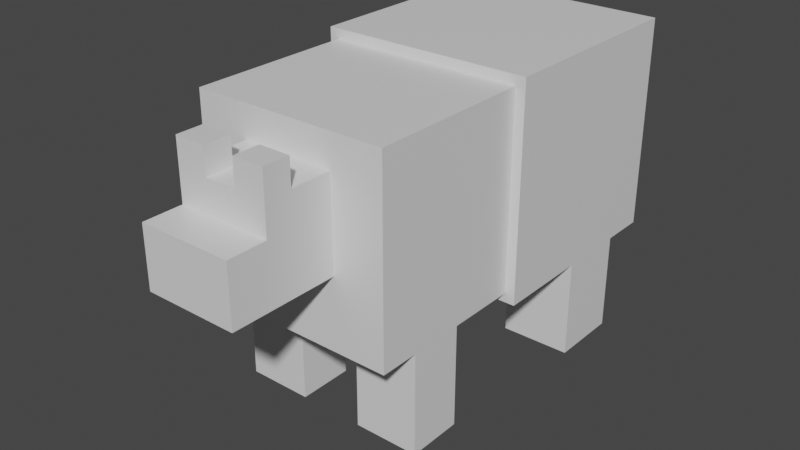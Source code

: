 # Source: bear.blend  (saved by Blender 2.93.20; exported with 4.5.12 LTS)
import bpy
from mathutils import Matrix  # noqa: F401  (used for matrix-valued properties, if any)

bpy.ops.wm.read_factory_settings(use_empty=True)
scene = bpy.context.scene
scene.name = 'Scene'

# ---- collections
col_collection = bpy.data.collections.new('Collection'); scene.collection.children.link(col_collection)

# ---- materials (node trees are filled in below, after node groups)
mat_material = bpy.data.materials.new('Material')
mat_material.alpha_threshold = 0.0
mat_material.use_transparent_shadow = False
mat_material.line_color = (0.0, 0.0, 0.0, 1.0)

# ---- material node trees
mat_material.use_nodes = True; mat_material.node_tree.nodes.clear()
_N = mat_material.node_tree.nodes; _L = mat_material.node_tree.links
n0 = _N.new('ShaderNodeOutputMaterial'); n0.name = 'Material Output'; n0.location = (300, 300)
n1 = _N.new('ShaderNodeBsdfPrincipled'); n1.name = 'Principled BSDF'; n1.location = (10, 300)
n1.distribution = 'GGX'
n1.subsurface_method = 'BURLEY'
n1.inputs[2].default_value = 0.4
n1.inputs[3].default_value = 1.45
n1.inputs[27].default_value = (0.0, 0.0, 0.0, 1.0)
n1.inputs[28].default_value = 1.0
_L.new(n1.outputs[0], n0.inputs[0])
n0.is_active_output = True

# ---- world
world_world = bpy.data.worlds.new('World'); scene.world = world_world
world_world.use_nodes = True; world_world.node_tree.nodes.clear()
_N = world_world.node_tree.nodes; _L = world_world.node_tree.links
n0 = _N.new('ShaderNodeOutputWorld'); n0.name = 'World Output'; n0.location = (300, 300)
n1 = _N.new('ShaderNodeBackground'); n1.name = 'Background'; n1.location = (10, 300)
n1.inputs[0].default_value = (0.05088, 0.05088, 0.05088, 1.0)
_L.new(n1.outputs[0], n0.inputs[0])
n0.is_active_output = True
world_world.color = (0.05088, 0.05088, 0.05088)
world_world.use_sun_shadow = False
world_world.sun_shadow_jitter_overblur = 0.0

# ---- meshes
me_cube = bpy.data.meshes.new('Cube')
me_cube.from_pydata([(1.0, 1.0, 1.0), (1.0, 1.0, -1.0), (1.0, -1.0, 1.0), (1.0, -1.0, -1.0), (-1.0, 1.0, 1.0), (-1.0, 1.0, -1.0), (-1.0, -1.0, 1.0), (-1.0, -1.0, -1.0), (-0.9097, -1.0, -0.9097), (-0.9097, -1.0, 0.9097), (0.9097, -1.0, 0.9097), (0.9097, -1.0, -0.9097), (-0.9097, -2.555, -0.9097), (-0.9097, -2.555, 0.9097), (0.9097, -2.555, 0.9097), (0.9097, -2.555, -0.9097), (-0.4307, -2.555, -0.2439), (-0.4307, -2.555, 0.6066), (0.4307, -2.555, 0.6066), (0.4307, -2.555, -0.2439), (-0.4307, -3.192, -0.2439), (-0.4307, -3.192, 0.6066), (0.4307, -3.192, 0.6066), (0.4307, -3.192, -0.2439), (-0.9097, -1.668, -0.9097), (-0.9097, -2.187, -0.9097), (-0.9097, -2.187, 0.9097), (-0.9097, -1.668, 0.9097), (0.9097, -1.668, -0.9097), (0.9097, -2.187, -0.9097), (0.9097, -1.668, 0.9097), (0.9097, -2.187, 0.9097), (0.3333, 1.0, -1.0), (-0.3333, 1.0, -1.0), (0.3333, -1.0, 1.0), (-0.3333, -1.0, 1.0), (-0.3333, -1.0, -1.0), (0.3333, -1.0, -1.0), (-0.3333, 1.0, 1.0), (0.3333, 1.0, 1.0), (0.3032, -1.0, 0.9097), (-0.3032, -1.0, 0.9097), (-0.3032, -1.0, -0.9097), (0.3032, -1.0, -0.9097), (0.3032, -2.555, 0.9097), (-0.3032, -2.555, 0.9097), (-0.3032, -2.555, -0.9097), (0.3032, -2.555, -0.9097), (0.1436, -2.555, 0.6066), (-0.1436, -2.555, 0.6066), (-0.1436, -2.555, -0.2439), (0.1436, -2.555, -0.2439), (0.1436, -3.192, 0.6066), (-0.1436, -3.192, 0.6066), (-0.1436, -3.192, -0.2439), (0.1436, -3.192, -0.2439), (-0.3032, -1.668, 0.9097), (0.3032, -1.668, 0.9097), (-0.3032, -2.187, 0.9097), (0.3032, -2.187, 0.9097), (0.3032, -1.668, -0.9097), (-0.3032, -1.668, -0.9097), (0.3032, -2.187, -0.9097), (-0.3032, -2.187, -0.9097), (-0.9097, -1.668, -1.869), (-0.9097, -2.187, -1.869), (0.9097, -1.668, -1.869), (0.9097, -2.187, -1.869), (-0.3032, -1.668, -1.869), (-0.3032, -2.187, -1.869), (0.3032, -1.668, -1.869), (0.3032, -2.187, -1.869), (-1.0, 0.5692, -1.0), (-1.0, -0.09744, -1.0), (1.0, 0.5692, 1.0), (1.0, -0.09744, 1.0), (-1.0, -0.09744, 1.0), (-1.0, 0.5692, 1.0), (1.0, -0.09744, -1.0), (1.0, 0.5692, -1.0), (-0.3333, 0.5692, -1.0), (-0.3333, -0.09744, -1.0), (0.3333, 0.5692, -1.0), (0.3333, -0.09744, -1.0), (0.3333, 0.5692, 1.0), (0.3333, -0.09744, 1.0), (-0.3333, 0.5692, 1.0), (-0.3333, -0.09744, 1.0), (-1.0, 0.5692, -1.928), (-1.0, -0.09744, -1.928), (1.0, -0.09744, -1.928), (1.0, 0.5692, -1.928), (-0.3333, 0.5692, -1.928), (-0.3333, -0.09744, -1.928), (0.3333, 0.5692, -1.928), (0.3333, -0.09744, -1.928), (-0.4307, -2.942, 0.6066), (0.4307, -2.942, 0.6066), (-0.4307, -2.942, -0.2439), (0.4307, -2.942, -0.2439), (-0.1436, -2.942, -0.2439), (0.1436, -2.942, -0.2439), (0.1436, -2.942, 0.6066), (-0.1436, -2.942, 0.6066), (-0.1436, -3.192, 0.8547), (-0.4307, -3.192, 0.8547), (-0.4307, -2.942, 0.8547), (0.4307, -3.192, 0.8547), (0.1436, -3.192, 0.8547), (0.1436, -2.942, 0.8547), (-0.1436, -2.942, 0.8547), (0.4307, -2.942, 0.8547), (1.0, 1.0, -0.1273), (-1.0, -1.0, -0.1273), (1.0, -1.0, -0.1273), (-1.0, 1.0, -0.1273), (-0.9097, -1.0, -0.1091), (0.9097, -1.0, -0.1091), (-0.9097, -2.555, -0.1091), (0.9097, -2.555, -0.1091), (-0.4307, -2.555, 0.3138), (0.4307, -2.555, 0.3138), (-0.4307, -3.192, 0.3138), (0.4307, -3.192, 0.3138), (0.9097, -1.668, -0.1091), (0.9097, -2.187, -0.1091), (-0.9097, -1.668, -0.1091), (-0.9097, -2.187, -0.1091), (0.1436, -3.192, 0.3138), (-0.1436, -3.192, 0.3138), (-0.3333, 1.0, -0.1273), (0.3333, 1.0, -0.1273), (1.0, 0.5692, -0.1273), (1.0, -0.09744, -0.1273), (-1.0, -0.09744, -0.1273), (-1.0, 0.5692, -0.1273), (0.4307, -2.942, 0.3138), (-0.4307, -2.942, 0.3138), (0.4307, -3.556, 0.3138), (0.4307, -3.556, -0.2439), (0.1436, -3.556, -0.2439), (-0.4307, -3.556, -0.2439), (-0.1436, -3.556, -0.2439), (0.1436, -3.556, 0.3138), (-0.1436, -3.556, 0.3138), (-0.4307, -3.556, 0.3138)], [], [(87, 76, 6, 35), (113, 7, 8, 116), (135, 77, 4, 115), (83, 78, 3, 37), (133, 75, 2, 114), (131, 39, 0, 112), (127, 25, 12, 118), (37, 3, 11, 43), (35, 6, 9, 41), (114, 2, 10, 117), (47, 15, 19, 51), (62, 29, 15, 47), (125, 31, 14, 119), (58, 26, 13, 45), (96, 21, 105, 106), (119, 14, 18, 121), (45, 13, 17, 49), (118, 12, 16, 120), (129, 53, 21, 122), (137, 98, 20, 122), (101, 99, 23, 55), (136, 97, 22, 123), (41, 9, 27, 56), (56, 27, 26, 58), (117, 10, 30, 124), (124, 30, 31, 125), (43, 11, 28, 60), (29, 62, 71, 67), (116, 8, 24, 126), (126, 24, 25, 127), (61, 63, 69, 68), (61, 60, 62, 63), (8, 42, 61, 24), (42, 43, 60, 61), (30, 57, 59, 31), (57, 56, 58, 59), (10, 40, 57, 30), (40, 41, 56, 57), (98, 100, 54, 20), (100, 101, 55, 54), (123, 22, 52, 128), (128, 52, 53, 129), (14, 44, 48, 18), (44, 45, 49, 48), (22, 97, 111, 107), (102, 103, 53, 52), (31, 59, 44, 14), (59, 58, 45, 44), (25, 63, 46, 12), (63, 62, 47, 46), (12, 46, 50, 16), (46, 47, 51, 50), (2, 34, 40, 10), (34, 35, 41, 40), (7, 36, 42, 8), (36, 37, 43, 42), (115, 4, 38, 130), (130, 38, 39, 131), (73, 81, 36, 7), (81, 83, 37, 36), (75, 85, 34, 2), (85, 87, 35, 34), (70, 66, 67, 71), (64, 68, 69, 65), (63, 25, 65, 69), (60, 28, 66, 70), (62, 60, 70, 71), (28, 29, 67, 66), (25, 24, 64, 65), (24, 61, 68, 64), (39, 38, 86, 84), (84, 86, 87, 85), (0, 39, 84, 74), (74, 84, 85, 75), (33, 32, 82, 80), (80, 82, 83, 81), (5, 33, 80, 72), (79, 78, 90, 91), (112, 0, 74, 132), (132, 74, 75, 133), (32, 1, 79, 82), (80, 81, 93, 92), (113, 6, 76, 134), (134, 76, 77, 135), (38, 4, 77, 86), (86, 77, 76, 87), (88, 92, 93, 89), (94, 91, 90, 95), (78, 83, 95, 90), (81, 73, 89, 93), (73, 72, 88, 89), (82, 79, 91, 94), (72, 80, 92, 88), (83, 82, 94, 95), (48, 49, 103, 102), (18, 48, 102, 97), (50, 51, 101, 100), (16, 50, 100, 98), (121, 18, 97, 136), (51, 19, 99, 101), (120, 16, 98, 137), (49, 17, 96, 103), (110, 106, 105, 104), (111, 109, 108, 107), (102, 52, 108, 109), (103, 96, 106, 110), (21, 53, 104, 105), (52, 22, 107, 108), (97, 102, 109, 111), (53, 103, 110, 104), (17, 120, 137, 96), (19, 121, 136, 99), (73, 134, 135, 72), (7, 113, 134, 73), (79, 132, 133, 78), (1, 112, 132, 79), (33, 130, 131, 32), (5, 115, 130, 33), (20, 54, 142, 141), (129, 122, 145, 144), (27, 126, 127, 26), (9, 116, 126, 27), (28, 124, 125, 29), (11, 117, 124, 28), (99, 136, 123, 23), (96, 137, 122, 21), (123, 128, 143, 138), (13, 118, 120, 17), (15, 119, 121, 19), (29, 125, 119, 15), (3, 114, 117, 11), (26, 127, 118, 13), (32, 131, 112, 1), (78, 133, 114, 3), (72, 135, 115, 5), (6, 113, 116, 9), (140, 143, 144, 142), (139, 138, 143, 140), (142, 144, 145, 141), (128, 129, 144, 143), (122, 20, 141, 145), (55, 23, 139, 140), (54, 55, 140, 142), (23, 123, 138, 139)])
_uv = me_cube.uv_layers.new(name='UVMap')
_uv.uv.foreach_set('vector', [0.7917, 0.6372, 0.875, 0.6372, 0.875, 0.75, 0.7917, 0.75, 0.4748, 0.0, 0.375, 0.0, 0.375, 0.0, 0.4748, 0.0, 0.4748, 0.1962, 0.625, 0.1962, 0.625, 0.25, 0.4748, 0.25, 0.2917, 0.6372, 0.375, 0.6372, 0.375, 0.75, 0.2917, 0.75, 0.4748, 0.6372, 0.625, 0.6372, 0.625, 0.75, 0.4748, 0.75, 0.4748, 0.4167, 0.625, 0.4167, 0.625, 0.5, 0.4748, 0.5, 0.4748, 0.0, 0.375, 0.0, 0.375, 0.0, 0.4748, 0.0, 0.2917, 0.75, 0.375, 0.75, 0.375, 0.75, 0.2917, 0.75, 0.7917, 0.75, 0.875, 0.75, 0.875, 0.75, 0.7917, 0.75, 0.4748, 0.75, 0.625, 0.75, 0.625, 0.75, 0.4748, 0.75, 0.2917, 0.75, 0.375, 0.75, 0.375, 0.75, 0.2917, 0.75, 0.2917, 0.75, 0.375, 0.75, 0.375, 0.75, 0.2917, 0.75, 0.4748, 0.75, 0.625, 0.75, 0.625, 0.75, 0.4748, 0.75, 0.7917, 0.75, 0.875, 0.75, 0.875, 0.75, 0.7917, 0.75, 0.625, 0.0, 0.625, 0.0, 0.625, 0.0, 0.625, 0.0, 0.4748, 0.75, 0.625, 0.75, 0.625, 0.75, 0.4748, 0.75, 0.7917, 0.75, 0.875, 0.75, 0.875, 0.75, 0.7917, 0.75, 0.4748, 0.0, 0.375, 0.0, 0.375, 0.0, 0.4748, 0.0, 0.4748, 0.9167, 0.625, 0.9167, 0.625, 1.0, 0.4748, 1.0, 0.4748, 0.0, 0.375, 0.0, 0.375, 0.0, 0.4748, 0.0, 0.2917, 0.75, 0.375, 0.75, 0.375, 0.75, 0.2917, 0.75, 0.4748, 0.75, 0.625, 0.75, 0.625, 0.75, 0.4748, 0.75, 0.7917, 0.75, 0.875, 0.75, 0.875, 0.75, 0.7917, 0.75, 0.7917, 0.75, 0.875, 0.75, 0.875, 0.75, 0.7917, 0.75, 0.4748, 0.75, 0.625, 0.75, 0.625, 0.75, 0.4748, 0.75, 0.4748, 0.75, 0.625, 0.75, 0.625, 0.75, 0.4748, 0.75, 0.2917, 0.75, 0.375, 0.75, 0.375, 0.75, 0.2917, 0.75, 0.375, 0.75, 0.2917, 0.75, 0.2917, 0.75, 0.375, 0.75, 0.4748, 0.0, 0.375, 0.0, 0.375, 0.0, 0.4748, 0.0, 0.4748, 0.0, 0.375, 0.0, 0.375, 0.0, 0.4748, 0.0, 0.2083, 0.75, 0.2083, 0.75, 0.2083, 0.75, 0.2083, 0.75, 0.2083, 0.75, 0.2917, 0.75, 0.2917, 0.75, 0.2083, 0.75, 0.125, 0.75, 0.2083, 0.75, 0.2083, 0.75, 0.125, 0.75, 0.2083, 0.75, 0.2917, 0.75, 0.2917, 0.75, 0.2083, 0.75, 0.625, 0.75, 0.7083, 0.75, 0.7083, 0.75, 0.625, 0.75, 0.7083, 0.75, 0.7917, 0.75, 0.7917, 0.75, 0.7083, 0.75, 0.625, 0.75, 0.7083, 0.75, 0.7083, 0.75, 0.625, 0.75, 0.7083, 0.75, 0.7917, 0.75, 0.7917, 0.75, 0.7083, 0.75, 0.125, 0.75, 0.2083, 0.75, 0.2083, 0.75, 0.125, 0.75, 0.2083, 0.75, 0.2917, 0.75, 0.2917, 0.75, 0.2083, 0.75, 0.4748, 0.75, 0.625, 0.75, 0.625, 0.8333, 0.4748, 0.8333, 0.4748, 0.8333, 0.625, 0.8333, 0.625, 0.9167, 0.4748, 0.9167, 0.625, 0.75, 0.7083, 0.75, 0.7083, 0.75, 0.625, 0.75, 0.7083, 0.75, 0.7917, 0.75, 0.7917, 0.75, 0.7083, 0.75, 0.625, 0.75, 0.625, 0.75, 0.625, 0.75, 0.625, 0.75, 0.7083, 0.75, 0.7917, 0.75, 0.7917, 0.75, 0.7083, 0.75, 0.625, 0.75, 0.7083, 0.75, 0.7083, 0.75, 0.625, 0.75, 0.7083, 0.75, 0.7917, 0.75, 0.7917, 0.75, 0.7083, 0.75, 0.125, 0.75, 0.2083, 0.75, 0.2083, 0.75, 0.125, 0.75, 0.2083, 0.75, 0.2917, 0.75, 0.2917, 0.75, 0.2083, 0.75, 0.125, 0.75, 0.2083, 0.75, 0.2083, 0.75, 0.125, 0.75, 0.2083, 0.75, 0.2917, 0.75, 0.2917, 0.75, 0.2083, 0.75, 0.625, 0.75, 0.7083, 0.75, 0.7083, 0.75, 0.625, 0.75, 0.7083, 0.75, 0.7917, 0.75, 0.7917, 0.75, 0.7083, 0.75, 0.125, 0.75, 0.2083, 0.75, 0.2083, 0.75, 0.125, 0.75, 0.2083, 0.75, 0.2917, 0.75, 0.2917, 0.75, 0.2083, 0.75, 0.4748, 0.25, 0.625, 0.25, 0.625, 0.3333, 0.4748, 0.3333, 0.4748, 0.3333, 0.625, 0.3333, 0.625, 0.4167, 0.4748, 0.4167, 0.125, 0.6372, 0.2083, 0.6372, 0.2083, 0.75, 0.125, 0.75, 0.2083, 0.6372, 0.2917, 0.6372, 0.2917, 0.75, 0.2083, 0.75, 0.625, 0.6372, 0.7083, 0.6372, 0.7083, 0.75, 0.625, 0.75, 0.7083, 0.6372, 0.7917, 0.6372, 0.7917, 0.75, 0.7083, 0.75, 0.2917, 0.75, 0.375, 0.75, 0.375, 0.75, 0.2917, 0.75, 0.125, 0.75, 0.2083, 0.75, 0.2083, 0.75, 0.125, 0.75, 0.2083, 0.75, 0.125, 0.75, 0.125, 0.75, 0.2083, 0.75, 0.2917, 0.75, 0.375, 0.75, 0.375, 0.75, 0.2917, 0.75, 0.2917, 0.75, 0.2917, 0.75, 0.2917, 0.75, 0.2917, 0.75, 0.375, 0.75, 0.375, 0.75, 0.375, 0.75, 0.375, 0.75, 0.375, 0.0, 0.375, 0.0, 0.375, 0.0, 0.375, 0.0, 0.125, 0.75, 0.2083, 0.75, 0.2083, 0.75, 0.125, 0.75, 0.7083, 0.5, 0.7917, 0.5, 0.7917, 0.5538, 0.7083, 0.5538, 0.7083, 0.5538, 0.7917, 0.5538, 0.7917, 0.6372, 0.7083, 0.6372, 0.625, 0.5, 0.7083, 0.5, 0.7083, 0.5538, 0.625, 0.5538, 0.625, 0.5538, 0.7083, 0.5538, 0.7083, 0.6372, 0.625, 0.6372, 0.2083, 0.5, 0.2917, 0.5, 0.2917, 0.5538, 0.2083, 0.5538, 0.2083, 0.5538, 0.2917, 0.5538, 0.2917, 0.6372, 0.2083, 0.6372, 0.125, 0.5, 0.2083, 0.5, 0.2083, 0.5538, 0.125, 0.5538, 0.375, 0.5538, 0.375, 0.6372, 0.375, 0.6372, 0.375, 0.5538, 0.4748, 0.5, 0.625, 0.5, 0.625, 0.5538, 0.4748, 0.5538, 0.4748, 0.5538, 0.625, 0.5538, 0.625, 0.6372, 0.4748, 0.6372, 0.2917, 0.5, 0.375, 0.5, 0.375, 0.5538, 0.2917, 0.5538, 0.2083, 0.5538, 0.2083, 0.6372, 0.2083, 0.6372, 0.2083, 0.5538, 0.4748, 0.0, 0.625, 0.0, 0.625, 0.1128, 0.4748, 0.1128, 0.4748, 0.1128, 0.625, 0.1128, 0.625, 0.1962, 0.4748, 0.1962, 0.7917, 0.5, 0.875, 0.5, 0.875, 0.5538, 0.7917, 0.5538, 0.7917, 0.5538, 0.875, 0.5538, 0.875, 0.6372, 0.7917, 0.6372, 0.125, 0.5538, 0.2083, 0.5538, 0.2083, 0.6372, 0.125, 0.6372, 0.2917, 0.5538, 0.375, 0.5538, 0.375, 0.6372, 0.2917, 0.6372, 0.375, 0.6372, 0.2917, 0.6372, 0.2917, 0.6372, 0.375, 0.6372, 0.2083, 0.6372, 0.125, 0.6372, 0.125, 0.6372, 0.2083, 0.6372, 0.375, 0.1128, 0.375, 0.1962, 0.375, 0.1962, 0.375, 0.1128, 0.2917, 0.5538, 0.375, 0.5538, 0.375, 0.5538, 0.2917, 0.5538, 0.125, 0.5538, 0.2083, 0.5538, 0.2083, 0.5538, 0.125, 0.5538, 0.2917, 0.6372, 0.2917, 0.5538, 0.2917, 0.5538, 0.2917, 0.6372, 0.7083, 0.75, 0.7917, 0.75, 0.7917, 0.75, 0.7083, 0.75, 0.625, 0.75, 0.7083, 0.75, 0.7083, 0.75, 0.625, 0.75, 0.2083, 0.75, 0.2917, 0.75, 0.2917, 0.75, 0.2083, 0.75, 0.125, 0.75, 0.2083, 0.75, 0.2083, 0.75, 0.125, 0.75, 0.4748, 0.75, 0.625, 0.75, 0.625, 0.75, 0.4748, 0.75, 0.2917, 0.75, 0.375, 0.75, 0.375, 0.75, 0.2917, 0.75, 0.4748, 0.0, 0.375, 0.0, 0.375, 0.0, 0.4748, 0.0, 0.7917, 0.75, 0.875, 0.75, 0.875, 0.75, 0.7917, 0.75, 0.7917, 0.75, 0.875, 0.75, 0.875, 0.75, 0.7917, 0.75, 0.625, 0.75, 0.7083, 0.75, 0.7083, 0.75, 0.625, 0.75, 0.7083, 0.75, 0.7083, 0.75, 0.7083, 0.75, 0.7083, 0.75, 0.7917, 0.75, 0.875, 0.75, 0.875, 0.75, 0.7917, 0.75, 0.625, 1.0, 0.625, 0.9167, 0.625, 0.9167, 0.625, 1.0, 0.625, 0.8333, 0.625, 0.75, 0.625, 0.75, 0.625, 0.8333, 0.625, 0.75, 0.7083, 0.75, 0.7083, 0.75, 0.625, 0.75, 0.7917, 0.75, 0.7917, 0.75, 0.7917, 0.75, 0.7917, 0.75, 0.625, 0.0, 0.4748, 0.0, 0.4748, 0.0, 0.625, 0.0, 0.375, 0.75, 0.4748, 0.75, 0.4748, 0.75, 0.375, 0.75, 0.375, 0.1128, 0.4748, 0.1128, 0.4748, 0.1962, 0.375, 0.1962, 0.375, 0.0, 0.4748, 0.0, 0.4748, 0.1128, 0.375, 0.1128, 0.375, 0.5538, 0.4748, 0.5538, 0.4748, 0.6372, 0.375, 0.6372, 0.375, 0.5, 0.4748, 0.5, 0.4748, 0.5538, 0.375, 0.5538, 0.375, 0.3333, 0.4748, 0.3333, 0.4748, 0.4167, 0.375, 0.4167, 0.375, 0.25, 0.4748, 0.25, 0.4748, 0.3333, 0.375, 0.3333, 0.125, 0.75, 0.2083, 0.75, 0.2083, 0.75, 0.125, 0.75, 0.4748, 0.9167, 0.4748, 1.0, 0.4748, 1.0, 0.4748, 0.9167, 0.625, 0.0, 0.4748, 0.0, 0.4748, 0.0, 0.625, 0.0, 0.625, 0.0, 0.4748, 0.0, 0.4748, 0.0, 0.625, 0.0, 0.375, 0.75, 0.4748, 0.75, 0.4748, 0.75, 0.375, 0.75, 0.375, 0.75, 0.4748, 0.75, 0.4748, 0.75, 0.375, 0.75, 0.375, 0.75, 0.4748, 0.75, 0.4748, 0.75, 0.375, 0.75, 0.625, 0.0, 0.4748, 0.0, 0.4748, 0.0, 0.625, 0.0, 0.4748, 0.75, 0.4748, 0.8333, 0.4748, 0.8333, 0.4748, 0.75, 0.625, 0.0, 0.4748, 0.0, 0.4748, 0.0, 0.625, 0.0, 0.375, 0.75, 0.4748, 0.75, 0.4748, 0.75, 0.375, 0.75, 0.375, 0.75, 0.4748, 0.75, 0.4748, 0.75, 0.375, 0.75, 0.375, 0.75, 0.4748, 0.75, 0.4748, 0.75, 0.375, 0.75, 0.625, 0.0, 0.4748, 0.0, 0.4748, 0.0, 0.625, 0.0, 0.375, 0.4167, 0.4748, 0.4167, 0.4748, 0.5, 0.375, 0.5, 0.375, 0.6372, 0.4748, 0.6372, 0.4748, 0.75, 0.375, 0.75, 0.375, 0.1962, 0.4748, 0.1962, 0.4748, 0.25, 0.375, 0.25, 0.625, 0.0, 0.4748, 0.0, 0.4748, 0.0, 0.625, 0.0, 0.375, 0.8333, 0.4748, 0.8333, 0.4748, 0.9167, 0.375, 0.9167, 0.375, 0.75, 0.4748, 0.75, 0.4748, 0.8333, 0.375, 0.8333, 0.375, 0.9167, 0.4748, 0.9167, 0.4748, 1.0, 0.375, 1.0, 0.4748, 0.8333, 0.4748, 0.9167, 0.4748, 0.9167, 0.4748, 0.8333, 0.4748, 0.0, 0.375, 0.0, 0.375, 0.0, 0.4748, 0.0, 0.2917, 0.75, 0.375, 0.75, 0.375, 0.75, 0.2917, 0.75, 0.2083, 0.75, 0.2917, 0.75, 0.2917, 0.75, 0.2083, 0.75, 0.375, 0.75, 0.4748, 0.75, 0.4748, 0.75, 0.375, 0.75])
me_cube.materials.append(mat_material)
me_cube.use_remesh_preserve_volume = False
me_cube.use_remesh_preserve_attributes = False
me_cube.use_mirror_vertex_groups = False
me_cube.update()

# ---- objects
ob_bear = bpy.data.objects.new('Bear', me_cube)

# ---- transforms, parenting, visibility, modifiers, constraints
ob_bear.location = (0.0, 0.0, 2.923)
ob_bear.scale = (1.5, 1.5, 1.5)
ob_bear.lock_rotations_4d = False
ob_bear.empty_display_type = 'ARROWS'
ob_bear.lineart.crease_threshold = 0.0

# ---- collection membership
col_collection.objects.link(ob_bear)

# ---- scene / render settings (as saved in the file)
scene.frame_start = 1; scene.frame_end = 250; scene.frame_set(1)
scene.render.engine = 'BLENDER_EEVEE_NEXT'
scene.cycles.use_denoising = False
scene.cycles.samples = 128
scene.cycles.sampling_pattern = 'TABULATED_SOBOL'
scene.cycles.use_adaptive_sampling = False
scene.cycles.use_light_tree = False
scene.view_settings.view_transform = 'Filmic'
bpy.context.view_layer.update()

# ---- added for rendering (the .blend has no active camera and no usable light): camera, sun
cam_auto = bpy.data.cameras.new('AutoCamera')
cam_auto.lens = 50.0
cam_auto.sensor_width = 36.0
cam_auto.clip_end = 1000.0
ob_auto_camera = bpy.data.objects.new('AutoCamera', cam_auto)
scene.collection.objects.link(ob_auto_camera)
ob_auto_camera.location = (8.01165, -11.5307, 8.63674)
ob_auto_camera.rotation_euler = (1.09748, -7.21219e-08, 0.694738)
scene.camera = ob_auto_camera
light_auto_sun = bpy.data.lights.new('AutoSun', 'SUN')
light_auto_sun.energy = 3.0
light_auto_sun.angle = 0.0523599
ob_auto_sun = bpy.data.objects.new('AutoSun', light_auto_sun)
scene.collection.objects.link(ob_auto_sun)
ob_auto_sun.rotation_euler = (0.872665, 0.174533, 0.523599)
bpy.context.view_layer.update()
